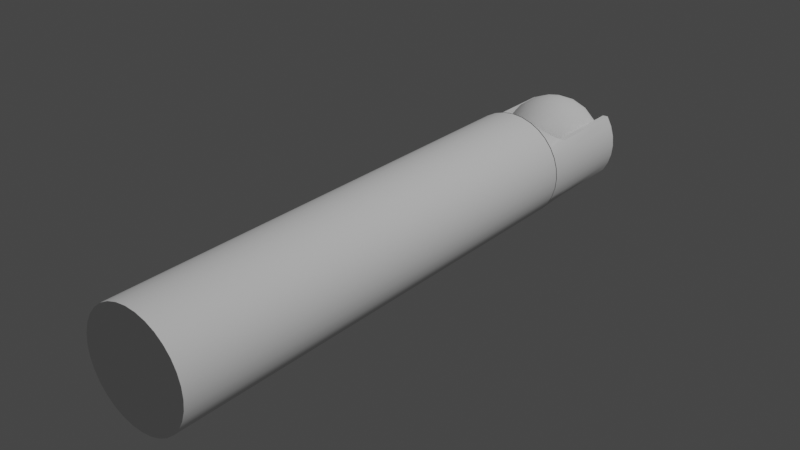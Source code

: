 # Source: litening.blend  (saved by Blender 3.5.10; exported with 4.5.12 LTS)
import bpy
from mathutils import Matrix  # noqa: F401  (used for matrix-valued properties, if any)

bpy.ops.wm.read_factory_settings(use_empty=True)
scene = bpy.context.scene
scene.name = 'Scene'

# ---- collections
col_collection = bpy.data.collections.new('Collection'); scene.collection.children.link(col_collection)

# ---- node groups
ng_auto_smooth = bpy.data.node_groups.new('Auto Smooth', 'GeometryNodeTree')
_s = ng_auto_smooth.interface.new_socket(name='Geometry', in_out='OUTPUT', socket_type='NodeSocketGeometry')
_s = ng_auto_smooth.interface.new_socket(name='Geometry', in_out='INPUT', socket_type='NodeSocketGeometry')
_s = ng_auto_smooth.interface.new_socket(name='Angle', in_out='INPUT', socket_type='NodeSocketFloat')
_s.subtype = 'ANGLE'
_s.min_value = 0.0
_s.max_value = 3.142
ng_auto_smooth.is_modifier = True
_N = ng_auto_smooth.nodes; _L = ng_auto_smooth.links
n0 = _N.new('NodeGroupOutput'); n0.name = 'Group Output'; n0.location = (480, -100)
n1 = _N.new('NodeGroupInput'); n1.name = 'Group Input'; n1.location = (-420, -300)
n2 = _N.new('NodeGroupInput'); n2.name = 'Group Input.001'; n2.location = (-60, -100)
n3 = _N.new('GeometryNodeSetShadeSmooth'); n3.name = 'Set Shade Smooth'; n3.location = (120, -100)
n3.domain = 'EDGE'
n4 = _N.new('GeometryNodeSetShadeSmooth'); n4.name = 'Set Shade Smooth.001'; n4.location = (300, -100)
n5 = _N.new('GeometryNodeInputMeshEdgeAngle'); n5.name = 'Edge Angle'; n5.location = (-420, -220)
n6 = _N.new('GeometryNodeInputEdgeSmooth'); n6.name = 'Is Edge Smooth'; n6.location = (-60, -160)
n7 = _N.new('GeometryNodeInputShadeSmooth'); n7.name = 'Is Face Smooth'; n7.location = (-240, -340)
n8 = _N.new('FunctionNodeBooleanMath'); n8.name = 'Boolean Math'; n8.location = (-60, -220)
n9 = _N.new('FunctionNodeCompare'); n9.name = 'Compare'; n9.location = (-240, -180)
n9.operation = 'LESS_EQUAL'
_L.new(n5.outputs[0], n9.inputs[0])
_L.new(n4.outputs[0], n0.inputs[0])
_L.new(n1.outputs[1], n9.inputs[1])
_L.new(n9.outputs[0], n8.inputs[0])
_L.new(n7.outputs[0], n8.inputs[1])
_L.new(n2.outputs[0], n3.inputs[0])
_L.new(n6.outputs[0], n3.inputs[1])
_L.new(n3.outputs[0], n4.inputs[0])
_L.new(n8.outputs[0], n3.inputs[2])
n0.is_active_output = True

# ---- world
world_world = bpy.data.worlds.new('World'); scene.world = world_world
world_world.use_nodes = True; world_world.node_tree.nodes.clear()
_N = world_world.node_tree.nodes; _L = world_world.node_tree.links
n0 = _N.new('ShaderNodeOutputWorld'); n0.name = 'World Output'; n0.location = (300, 300)
n1 = _N.new('ShaderNodeBackground'); n1.name = 'Background'; n1.location = (10, 300)
n1.inputs[0].default_value = (0.05088, 0.05088, 0.05088, 1.0)
_L.new(n1.outputs[0], n0.inputs[0])
n0.is_active_output = True
world_world.color = (0.05088, 0.05088, 0.05088)
world_world.use_sun_shadow = False
world_world.sun_shadow_jitter_overblur = 0.0

# ---- lights
light_light = bpy.data.lights.new('Light', 'POINT')
light_light.transmission_factor = 0.0
light_light.energy = 1000.0
light_light.shadow_soft_size = 0.1
light_light.shadow_maximum_resolution = 0.006
light_light.use_absolute_resolution = True

# ---- meshes
me_cylinder = bpy.data.meshes.new('Cylinder')
me_cylinder.from_pydata([(0.0, 0.203, -0.662), (0.0, 0.203, 1.1), (0.0396, 0.1991, -0.662), (0.0396, 0.1991, 1.1), (0.07768, 0.1875, -0.662), (0.07768, 0.1875, 1.1), (0.1128, 0.1688, -0.662), (0.1128, 0.1688, 1.1), (0.1435, 0.1435, -0.662), (0.1435, 0.1435, 1.1), (0.1688, 0.1128, -0.662), (0.1688, 0.1128, 1.1), (0.1875, 0.07768, -0.662), (0.1875, 0.07768, 1.1), (0.1991, 0.0396, -0.662), (0.1991, 0.0396, 1.1), (0.203, 1.914e-08, -0.662), (0.203, 0.0, 1.1), (0.1991, -0.0396, -0.662), (0.1991, -0.0396, 1.1), (0.1875, -0.07768, -0.662), (0.1875, -0.07768, 1.1), (0.1688, -0.1128, -0.662), (0.1688, -0.1128, 1.1), (0.1435, -0.1435, -0.662), (0.1435, -0.1435, 1.1), (0.1128, -0.1688, -0.662), (0.1128, -0.1688, 1.1), (0.07768, -0.1875, -0.662), (0.07768, -0.1875, 1.1), (0.0396, -0.1991, -0.662), (0.0396, -0.1991, 1.1), (0.0, -0.203, -0.662), (0.0, -0.203, 1.1), (-0.0396, -0.1991, -0.662), (-0.0396, -0.1991, 1.1), (-0.07768, -0.1875, -0.662), (-0.07768, -0.1875, 1.1), (-0.1128, -0.1688, -0.662), (-0.1128, -0.1688, 1.1), (-0.1435, -0.1435, -0.662), (-0.1435, -0.1435, 1.1), (-0.1688, -0.1128, -0.662), (-0.1688, -0.1128, 1.1), (-0.1875, -0.07768, -0.662), (-0.1875, -0.07768, 1.1), (-0.1991, -0.0396, -0.662), (-0.1991, -0.0396, 1.1), (-0.203, 1.914e-08, -0.662), (-0.203, 0.0, 1.1), (-0.1991, 0.0396, -0.662), (-0.1991, 0.0396, 1.1), (-0.1875, 0.07768, -0.662), (-0.1875, 0.07768, 1.1), (-0.1688, 0.1128, -0.662), (-0.1688, 0.1128, 1.1), (-0.1435, 0.1435, -0.662), (-0.1435, 0.1435, 1.1), (-0.1128, 0.1688, -0.662), (-0.1128, 0.1688, 1.1), (-0.07768, 0.1875, -0.662), (-0.07768, 0.1875, 1.1), (-0.0396, 0.1991, -0.662), (-0.0396, 0.1991, 1.1)], [], [(0, 1, 3, 2), (2, 3, 5, 4), (4, 5, 7, 6), (6, 7, 9, 8), (8, 9, 11, 10), (10, 11, 13, 12), (12, 13, 15, 14), (14, 15, 17, 16), (16, 17, 19, 18), (18, 19, 21, 20), (20, 21, 23, 22), (22, 23, 25, 24), (24, 25, 27, 26), (26, 27, 29, 28), (28, 29, 31, 30), (30, 31, 33, 32), (32, 33, 35, 34), (34, 35, 37, 36), (36, 37, 39, 38), (38, 39, 41, 40), (40, 41, 43, 42), (42, 43, 45, 44), (44, 45, 47, 46), (46, 47, 49, 48), (48, 49, 51, 50), (50, 51, 53, 52), (52, 53, 55, 54), (54, 55, 57, 56), (56, 57, 59, 58), (58, 59, 61, 60), (3, 1, 63, 61, 59, 57, 55, 53, 51, 49, 47, 45, 43, 41, 39, 37, 35, 33, 31, 29, 27, 25, 23, 21, 19, 17, 15, 13, 11, 9, 7, 5), (60, 61, 63, 62), (62, 63, 1, 0), (0, 2, 4, 6, 8, 10, 12, 14, 16, 18, 20, 22, 24, 26, 28, 30, 32, 34, 36, 38, 40, 42, 44, 46, 48, 50, 52, 54, 56, 58, 60, 62)])
me_cylinder.polygons.foreach_set('use_smooth', [True] * 34)
_uv = me_cylinder.uv_layers.new(name='UVMap')
_uv.uv.foreach_set('vector', [1.0, 0.5, 1.0, 1.0, 0.9688, 1.0, 0.9688, 0.5, 0.9688, 0.5, 0.9688, 1.0, 0.9375, 1.0, 0.9375, 0.5, 0.9375, 0.5, 0.9375, 1.0, 0.9062, 1.0, 0.9062, 0.5, 0.9062, 0.5, 0.9062, 1.0, 0.875, 1.0, 0.875, 0.5, 0.875, 0.5, 0.875, 1.0, 0.8438, 1.0, 0.8438, 0.5, 0.8438, 0.5, 0.8438, 1.0, 0.8125, 1.0, 0.8125, 0.5, 0.8125, 0.5, 0.8125, 1.0, 0.7812, 1.0, 0.7812, 0.5, 0.7812, 0.5, 0.7812, 1.0, 0.75, 1.0, 0.75, 0.5, 0.75, 0.5, 0.75, 1.0, 0.7188, 1.0, 0.7188, 0.5, 0.7188, 0.5, 0.7188, 1.0, 0.6875, 1.0, 0.6875, 0.5, 0.6875, 0.5, 0.6875, 1.0, 0.6562, 1.0, 0.6562, 0.5, 0.6562, 0.5, 0.6562, 1.0, 0.625, 1.0, 0.625, 0.5, 0.625, 0.5, 0.625, 1.0, 0.5938, 1.0, 0.5938, 0.5, 0.5938, 0.5, 0.5938, 1.0, 0.5625, 1.0, 0.5625, 0.5, 0.5625, 0.5, 0.5625, 1.0, 0.5312, 1.0, 0.5312, 0.5, 0.5312, 0.5, 0.5312, 1.0, 0.5, 1.0, 0.5, 0.5, 0.5, 0.5, 0.5, 1.0, 0.4688, 1.0, 0.4688, 0.5, 0.4688, 0.5, 0.4688, 1.0, 0.4375, 1.0, 0.4375, 0.5, 0.4375, 0.5, 0.4375, 1.0, 0.4062, 1.0, 0.4062, 0.5, 0.4062, 0.5, 0.4062, 1.0, 0.375, 1.0, 0.375, 0.5, 0.375, 0.5, 0.375, 1.0, 0.3438, 1.0, 0.3438, 0.5, 0.3438, 0.5, 0.3438, 1.0, 0.3125, 1.0, 0.3125, 0.5, 0.3125, 0.5, 0.3125, 1.0, 0.2812, 1.0, 0.2812, 0.5, 0.2812, 0.5, 0.2812, 1.0, 0.25, 1.0, 0.25, 0.5, 0.25, 0.5, 0.25, 1.0, 0.2188, 1.0, 0.2188, 0.5, 0.2188, 0.5, 0.2188, 1.0, 0.1875, 1.0, 0.1875, 0.5, 0.1875, 0.5, 0.1875, 1.0, 0.1562, 1.0, 0.1562, 0.5, 0.1562, 0.5, 0.1562, 1.0, 0.125, 1.0, 0.125, 0.5, 0.125, 0.5, 0.125, 1.0, 0.09375, 1.0, 0.09375, 0.5, 0.09375, 0.5, 0.09375, 1.0, 0.0625, 1.0, 0.0625, 0.5, 0.2968, 0.4854, 0.25, 0.49, 0.2032, 0.4854, 0.1582, 0.4717, 0.1167, 0.4496, 0.08029, 0.4197, 0.05045, 0.3833, 0.02827, 0.3418, 0.01461, 0.2968, 0.01, 0.25, 0.01461, 0.2032, 0.02827, 0.1582, 0.05045, 0.1167, 0.08029, 0.08029, 0.1167, 0.05045, 0.1582, 0.02827, 0.2032, 0.01461, 0.25, 0.01, 0.2968, 0.01461, 0.3418, 0.02827, 0.3833, 0.05045, 0.4197, 0.08029, 0.4496, 0.1167, 0.4717, 0.1582, 0.4854, 0.2032, 0.49, 0.25, 0.4854, 0.2968, 0.4717, 0.3418, 0.4496, 0.3833, 0.4197, 0.4197, 0.3833, 0.4496, 0.3418, 0.4717, 0.0625, 0.5, 0.0625, 1.0, 0.03125, 1.0, 0.03125, 0.5, 0.03125, 0.5, 0.03125, 1.0, 0.0, 1.0, 0.0, 0.5, 0.75, 0.49, 0.7968, 0.4854, 0.8418, 0.4717, 0.8833, 0.4496, 0.9197, 0.4197, 0.9496, 0.3833, 0.9717, 0.3418, 0.9854, 0.2968, 0.99, 0.25, 0.9854, 0.2032, 0.9717, 0.1582, 0.9496, 0.1167, 0.9197, 0.08029, 0.8833, 0.05045, 0.8418, 0.02827, 0.7968, 0.01461, 0.75, 0.01, 0.7032, 0.01461, 0.6582, 0.02827, 0.6167, 0.05045, 0.5803, 0.08029, 0.5504, 0.1167, 0.5283, 0.1582, 0.5146, 0.2032, 0.51, 0.25, 0.5146, 0.2968, 0.5283, 0.3418, 0.5504, 0.3833, 0.5803, 0.4197, 0.6167, 0.4496, 0.6582, 0.4717, 0.7032, 0.4854])
me_cylinder.update()
me_icosphere = bpy.data.meshes.new('Icosphere')
me_icosphere.from_pydata([(0.0, 0.0, -0.19), (0.1375, -0.09989, -0.08497), (-0.05251, -0.1616, -0.08497), (-0.1699, 0.0, -0.08497), (-0.05251, 0.1616, -0.08497), (0.1375, 0.09989, -0.08497), (0.05251, -0.1616, 0.08497), (-0.1375, -0.09989, 0.08497), (-0.1375, 0.09989, 0.08497), (0.05251, 0.1616, 0.08497), (0.1699, 0.0, 0.08497), (0.0, 0.0, 0.19), (-0.04424, -0.1361, -0.1249), (-0.03087, -0.095, -0.1616), (-0.01475, -0.04538, -0.1839), (0.0386, -0.02805, -0.1839), (0.08081, -0.05871, -0.1616), (0.1158, -0.08414, -0.1249), (0.1011, -0.1295, -0.09544), (0.04995, -0.1537, -0.09989), (-0.005631, -0.1642, -0.09544), (0.1544, 0.0561, -0.09544), (0.1616, 0.0, -0.09989), (0.1544, -0.0561, -0.09544), (0.0386, 0.02805, -0.1839), (0.08081, 0.05871, -0.1616), (0.1158, 0.08414, -0.1249), (-0.1432, 0.0, -0.1249), (-0.09989, 0.0, -0.1616), (-0.04772, 0.0, -0.1839), (-0.09195, -0.1361, -0.09544), (-0.1308, -0.095, -0.09989), (-0.1579, -0.04538, -0.09544), (-0.04424, 0.1361, -0.1249), (-0.03087, 0.095, -0.1616), (-0.01475, 0.04538, -0.1839), (-0.1579, 0.04538, -0.09544), (-0.1308, 0.095, -0.09989), (-0.09195, 0.1361, -0.09544), (-0.005631, 0.1642, -0.09544), (0.04995, 0.1537, -0.09989), (0.1011, 0.1295, -0.09544), (0.1635, -0.08414, -0.04772), (0.1635, 0.08414, -0.04772), (0.02949, -0.1815, 0.04772), (0.0, -0.19, 0.0), (-0.02949, -0.1815, -0.04772), (0.1306, -0.1295, -0.04772), (0.1117, -0.1537, 0.0), (0.08284, -0.1642, 0.04772), (-0.1635, -0.08414, 0.04772), (-0.08284, -0.1642, -0.04772), (-0.1117, -0.1537, 0.0), (-0.1306, -0.1295, 0.04772), (-0.1306, 0.1295, 0.04772), (-0.1117, 0.1537, 0.0), (-0.08284, 0.1642, -0.04772), (-0.1635, 0.08414, 0.04772), (0.08284, 0.1642, 0.04772), (0.1117, 0.1537, 0.0), (0.1306, 0.1295, -0.04772), (-0.02949, 0.1815, -0.04772), (0.0, 0.19, 0.0), (0.02949, 0.1815, 0.04772), (0.1579, -0.04538, 0.09544), (0.1308, -0.095, 0.09989), (0.09195, -0.1361, 0.09544), (0.005631, -0.1642, 0.09544), (-0.04995, -0.1537, 0.09989), (-0.1011, -0.1295, 0.09544), (-0.1544, -0.0561, 0.09544), (-0.1616, 0.0, 0.09989), (-0.1544, 0.0561, 0.09544), (-0.1011, 0.1295, 0.09544), (-0.04995, 0.1537, 0.09989), (0.005631, 0.1642, 0.09544), (0.09195, 0.1361, 0.09544), (0.1308, 0.095, 0.09989), (0.1579, 0.04538, 0.09544), (0.01475, -0.04538, 0.1839), (0.03087, -0.095, 0.1616), (0.04424, -0.1361, 0.1249), (0.1432, 0.0, 0.1249), (0.09989, 0.0, 0.1616), (0.04772, 0.0, 0.1839), (-0.0386, -0.02805, 0.1839), (-0.08081, -0.05871, 0.1616), (-0.1158, -0.08414, 0.1249), (-0.0386, 0.02805, 0.1839), (-0.08081, 0.05871, 0.1616), (-0.1158, 0.08414, 0.1249), (0.01475, 0.04538, 0.1839), (0.03087, 0.095, 0.1616), (0.04424, 0.1361, 0.1249), (0.06874, 0.04994, 0.1699), (0.1213, 0.04994, 0.1375), (0.08497, 0.09989, 0.1375), (-0.02626, 0.08081, 0.1699), (-0.01003, 0.1308, 0.1375), (-0.06874, 0.1117, 0.1375), (-0.08497, 0.0, 0.1699), (-0.1275, 0.03087, 0.1375), (-0.1275, -0.03087, 0.1375), (-0.02626, -0.08081, 0.1699), (-0.06874, -0.1117, 0.1375), (-0.01003, -0.1308, 0.1375), (0.06874, -0.04994, 0.1699), (0.08497, -0.09989, 0.1375), (0.1213, -0.04994, 0.1375), (0.1637, 0.08081, 0.05252), (0.1537, 0.1117, -4.1e-09), (0.1275, 0.1308, 0.05252), (-0.02626, 0.1807, 0.05252), (-0.05871, 0.1807, -8.61e-08), (-0.08497, 0.1616, 0.05252), (-0.08497, -0.1616, 0.05252), (-0.05871, -0.1807, -1.517e-07), (-0.02626, -0.1807, 0.05252), (0.1275, -0.1308, 0.05252), (0.1537, -0.1117, -3.608e-07), (0.1637, -0.08081, 0.05251), (0.05871, 0.1807, 0.0), (0.08497, 0.1616, -0.05252), (0.02626, 0.1807, -0.05252), (-0.1537, 0.1117, 0.0), (-0.1275, 0.1308, -0.05252), (-0.1637, 0.08081, -0.05252), (-0.1537, -0.1117, 0.0), (-0.1637, -0.08081, -0.05252), (-0.1275, -0.1308, -0.05252), (0.05871, -0.1807, 0.0), (0.02626, -0.1807, -0.05252), (0.08497, -0.1616, -0.05252), (0.06874, 0.1117, -0.1375), (0.02626, 0.08081, -0.1699), (0.01003, 0.1308, -0.1375), (-0.08497, 0.09989, -0.1375), (-0.06874, 0.04994, -0.1699), (-0.1213, 0.04994, -0.1375), (-0.1213, -0.04994, -0.1375), (-0.06874, -0.04994, -0.1699), (-0.08497, -0.09989, -0.1375), (0.1275, 0.03087, -0.1375), (0.1275, -0.03087, -0.1375), (0.08497, -1.394e-07, -0.1699), (0.01003, -0.1308, -0.1375), (0.02626, -0.08081, -0.1699), (0.06874, -0.1117, -0.1375)], [], [(0, 15, 14), (1, 17, 23), (0, 14, 29), (0, 29, 35), (0, 35, 24), (1, 23, 42), (2, 20, 46), (4, 38, 56), (5, 41, 60), (1, 42, 47), (2, 46, 51), (4, 56, 61), (5, 60, 43), (6, 66, 81), (7, 69, 87), (8, 72, 90), (9, 75, 93), (10, 78, 82), (84, 91, 11), (83, 94, 84), (82, 95, 83), (84, 94, 91), (94, 92, 91), (83, 95, 94), (95, 96, 94), (94, 96, 92), (96, 93, 92), (82, 78, 95), (78, 77, 95), (95, 77, 96), (77, 76, 96), (96, 76, 93), (76, 9, 93), (91, 88, 11), (92, 97, 91), (93, 98, 92), (91, 97, 88), (97, 89, 88), (92, 98, 97), (98, 99, 97), (97, 99, 89), (99, 90, 89), (93, 75, 98), (75, 74, 98), (98, 74, 99), (74, 73, 99), (99, 73, 90), (73, 8, 90), (88, 85, 11), (89, 100, 88), (90, 101, 89), (88, 100, 85), (100, 86, 85), (89, 101, 100), (101, 102, 100), (100, 102, 86), (102, 87, 86), (90, 72, 101), (72, 71, 101), (101, 71, 102), (71, 70, 102), (102, 70, 87), (70, 7, 87), (85, 79, 11), (86, 103, 85), (87, 104, 86), (85, 103, 79), (103, 80, 79), (86, 104, 103), (104, 105, 103), (103, 105, 80), (105, 81, 80), (87, 69, 104), (69, 68, 104), (104, 68, 105), (68, 67, 105), (105, 67, 81), (67, 6, 81), (79, 84, 11), (80, 106, 79), (81, 107, 80), (79, 106, 84), (106, 83, 84), (80, 107, 106), (107, 108, 106), (106, 108, 83), (108, 82, 83), (81, 66, 107), (66, 65, 107), (107, 65, 108), (65, 64, 108), (108, 64, 82), (64, 10, 82), (109, 77, 78), (110, 111, 109), (109, 111, 77), (111, 76, 77), (43, 60, 110), (60, 59, 110), (110, 59, 111), (59, 58, 111), (111, 58, 76), (58, 9, 76), (63, 75, 9), (62, 112, 63), (61, 113, 62), (63, 112, 75), (112, 74, 75), (62, 113, 112), (113, 114, 112), (112, 114, 74), (114, 73, 74), (61, 56, 113), (56, 55, 113), (113, 55, 114), (55, 54, 114), (114, 54, 73), (54, 8, 73), (57, 72, 8), (50, 7, 70), (53, 69, 7), (52, 115, 53), (51, 116, 52), (53, 115, 69), (115, 68, 69), (52, 116, 115), (116, 117, 115), (115, 117, 68), (117, 67, 68), (51, 46, 116), (46, 45, 116), (116, 45, 117), (45, 44, 117), (117, 44, 67), (44, 6, 67), (49, 66, 6), (48, 118, 49), (47, 119, 48), (49, 118, 66), (118, 65, 66), (48, 119, 118), (119, 120, 118), (118, 120, 65), (120, 64, 65), (47, 42, 119), (58, 63, 9), (59, 121, 58), (60, 122, 59), (58, 121, 63), (121, 62, 63), (59, 122, 121), (122, 123, 121), (121, 123, 62), (123, 61, 62), (60, 41, 122), (41, 40, 122), (122, 40, 123), (40, 39, 123), (123, 39, 61), (39, 4, 61), (54, 57, 8), (55, 124, 54), (56, 125, 55), (54, 124, 57), (55, 125, 124), (125, 126, 124), (56, 38, 125), (38, 37, 125), (125, 37, 126), (37, 36, 126), (50, 53, 7), (50, 127, 53), (127, 52, 53), (128, 129, 127), (127, 129, 52), (129, 51, 52), (32, 31, 128), (128, 31, 129), (31, 30, 129), (129, 30, 51), (30, 2, 51), (44, 49, 6), (45, 130, 44), (46, 131, 45), (44, 130, 49), (130, 48, 49), (45, 131, 130), (131, 132, 130), (130, 132, 48), (132, 47, 48), (46, 20, 131), (20, 19, 131), (131, 19, 132), (19, 18, 132), (132, 18, 47), (18, 1, 47), (21, 5, 43), (26, 41, 5), (25, 133, 26), (24, 134, 25), (26, 133, 41), (133, 40, 41), (25, 134, 133), (134, 135, 133), (133, 135, 40), (135, 39, 40), (24, 35, 134), (35, 34, 134), (134, 34, 135), (34, 33, 135), (135, 33, 39), (33, 4, 39), (33, 38, 4), (34, 136, 33), (35, 137, 34), (33, 136, 38), (136, 37, 38), (34, 137, 136), (137, 138, 136), (136, 138, 37), (138, 36, 37), (35, 29, 137), (29, 28, 137), (137, 28, 138), (28, 27, 138), (138, 27, 36), (27, 3, 36), (27, 32, 3), (28, 139, 27), (29, 140, 28), (27, 139, 32), (139, 31, 32), (28, 140, 139), (140, 141, 139), (139, 141, 31), (141, 30, 31), (29, 14, 140), (14, 13, 140), (140, 13, 141), (13, 12, 141), (141, 12, 30), (12, 2, 30), (21, 26, 5), (22, 142, 21), (23, 143, 22), (21, 142, 26), (142, 25, 26), (22, 143, 142), (143, 144, 142), (142, 144, 25), (144, 24, 25), (23, 17, 143), (17, 16, 143), (143, 16, 144), (16, 15, 144), (144, 15, 24), (15, 0, 24), (12, 20, 2), (13, 145, 12), (14, 146, 13), (12, 145, 20), (145, 19, 20), (13, 146, 145), (146, 147, 145), (145, 147, 19), (147, 18, 19), (14, 15, 146), (15, 16, 146), (146, 16, 147), (16, 17, 147), (147, 17, 18), (17, 1, 18)])
me_icosphere.polygons.foreach_set('use_smooth', [True] * 272)
_uv = me_icosphere.uv_layers.new(name='UVMap')
_uv.uv.foreach_set('vector', [0.1818, 0.0, 0.2045, 0.03937, 0.1591, 0.03937, 0.2727, 0.1575, 0.2955, 0.1181, 0.3182, 0.1575, 0.9091, 0.0, 0.9318, 0.03937, 0.8864, 0.03937, 0.7273, 0.0, 0.75, 0.03937, 0.7045, 0.03937, 0.5455, 0.0, 0.5682, 0.03937, 0.5227, 0.03937, 0.2727, 0.1575, 0.3182, 0.1575, 0.2955, 0.1968, 0.09091, 0.1575, 0.1364, 0.1575, 0.1136, 0.1968, 0.6364, 0.1575, 0.6818, 0.1575, 0.6591, 0.1968, 0.4545, 0.1575, 0.5, 0.1575, 0.4773, 0.1968, 0.2727, 0.1575, 0.2955, 0.1968, 0.25, 0.1968, 0.09091, 0.1575, 0.1136, 0.1968, 0.06818, 0.1968, 0.6364, 0.1575, 0.6591, 0.1968, 0.6136, 0.1968, 0.4545, 0.1575, 0.4773, 0.1968, 0.4318, 0.1968, 0.1818, 0.3149, 0.2273, 0.3149, 0.2045, 0.3543, 0.0, 0.3149, 0.04545, 0.3149, 0.02273, 0.3543, 0.7273, 0.3149, 0.7727, 0.3149, 0.75, 0.3543, 0.5455, 0.3149, 0.5909, 0.3149, 0.5682, 0.3543, 0.3636, 0.3149, 0.4091, 0.3149, 0.3864, 0.3543, 0.4318, 0.433, 0.4773, 0.433, 0.4545, 0.4724, 0.4091, 0.3937, 0.4545, 0.3937, 0.4318, 0.433, 0.3864, 0.3543, 0.4318, 0.3543, 0.4091, 0.3937, 0.4318, 0.433, 0.4545, 0.3937, 0.4773, 0.433, 0.4545, 0.3937, 0.5, 0.3937, 0.4773, 0.433, 0.4091, 0.3937, 0.4318, 0.3543, 0.4545, 0.3937, 0.4318, 0.3543, 0.4773, 0.3543, 0.4545, 0.3937, 0.4545, 0.3937, 0.4773, 0.3543, 0.5, 0.3937, 0.4773, 0.3543, 0.5227, 0.3543, 0.5, 0.3937, 0.3864, 0.3543, 0.4091, 0.3149, 0.4318, 0.3543, 0.4091, 0.3149, 0.4545, 0.3149, 0.4318, 0.3543, 0.4318, 0.3543, 0.4545, 0.3149, 0.4773, 0.3543, 0.4545, 0.3149, 0.5, 0.3149, 0.4773, 0.3543, 0.4773, 0.3543, 0.5, 0.3149, 0.5227, 0.3543, 0.5, 0.3149, 0.5455, 0.3149, 0.5227, 0.3543, 0.6136, 0.433, 0.6591, 0.433, 0.6364, 0.4724, 0.5909, 0.3937, 0.6364, 0.3937, 0.6136, 0.433, 0.5682, 0.3543, 0.6136, 0.3543, 0.5909, 0.3937, 0.6136, 0.433, 0.6364, 0.3937, 0.6591, 0.433, 0.6364, 0.3937, 0.6818, 0.3937, 0.6591, 0.433, 0.5909, 0.3937, 0.6136, 0.3543, 0.6364, 0.3937, 0.6136, 0.3543, 0.6591, 0.3543, 0.6364, 0.3937, 0.6364, 0.3937, 0.6591, 0.3543, 0.6818, 0.3937, 0.6591, 0.3543, 0.7045, 0.3543, 0.6818, 0.3937, 0.5682, 0.3543, 0.5909, 0.3149, 0.6136, 0.3543, 0.5909, 0.3149, 0.6364, 0.3149, 0.6136, 0.3543, 0.6136, 0.3543, 0.6364, 0.3149, 0.6591, 0.3543, 0.6364, 0.3149, 0.6818, 0.3149, 0.6591, 0.3543, 0.6591, 0.3543, 0.6818, 0.3149, 0.7045, 0.3543, 0.6818, 0.3149, 0.7273, 0.3149, 0.7045, 0.3543, 0.7955, 0.433, 0.8409, 0.433, 0.8182, 0.4724, 0.7727, 0.3937, 0.8182, 0.3937, 0.7955, 0.433, 0.75, 0.3543, 0.7955, 0.3543, 0.7727, 0.3937, 0.7955, 0.433, 0.8182, 0.3937, 0.8409, 0.433, 0.8182, 0.3937, 0.8636, 0.3937, 0.8409, 0.433, 0.7727, 0.3937, 0.7955, 0.3543, 0.8182, 0.3937, 0.7955, 0.3543, 0.8409, 0.3543, 0.8182, 0.3937, 0.8182, 0.3937, 0.8409, 0.3543, 0.8636, 0.3937, 0.8409, 0.3543, 0.8864, 0.3543, 0.8636, 0.3937, 0.75, 0.3543, 0.7727, 0.3149, 0.7955, 0.3543, 0.7727, 0.3149, 0.8182, 0.3149, 0.7955, 0.3543, 0.7955, 0.3543, 0.8182, 0.3149, 0.8409, 0.3543, 0.8182, 0.3149, 0.8636, 0.3149, 0.8409, 0.3543, 0.8409, 0.3543, 0.8636, 0.3149, 0.8864, 0.3543, 0.8636, 0.3149, 0.9091, 0.3149, 0.8864, 0.3543, 0.06818, 0.433, 0.1136, 0.433, 0.09091, 0.4724, 0.04545, 0.3937, 0.09091, 0.3937, 0.06818, 0.433, 0.02273, 0.3543, 0.06818, 0.3543, 0.04545, 0.3937, 0.06818, 0.433, 0.09091, 0.3937, 0.1136, 0.433, 0.09091, 0.3937, 0.1364, 0.3937, 0.1136, 0.433, 0.04545, 0.3937, 0.06818, 0.3543, 0.09091, 0.3937, 0.06818, 0.3543, 0.1136, 0.3543, 0.09091, 0.3937, 0.09091, 0.3937, 0.1136, 0.3543, 0.1364, 0.3937, 0.1136, 0.3543, 0.1591, 0.3543, 0.1364, 0.3937, 0.02273, 0.3543, 0.04545, 0.3149, 0.06818, 0.3543, 0.04545, 0.3149, 0.09091, 0.3149, 0.06818, 0.3543, 0.06818, 0.3543, 0.09091, 0.3149, 0.1136, 0.3543, 0.09091, 0.3149, 0.1364, 0.3149, 0.1136, 0.3543, 0.1136, 0.3543, 0.1364, 0.3149, 0.1591, 0.3543, 0.1364, 0.3149, 0.1818, 0.3149, 0.1591, 0.3543, 0.25, 0.433, 0.2955, 0.433, 0.2727, 0.4724, 0.2273, 0.3937, 0.2727, 0.3937, 0.25, 0.433, 0.2045, 0.3543, 0.25, 0.3543, 0.2273, 0.3937, 0.25, 0.433, 0.2727, 0.3937, 0.2955, 0.433, 0.2727, 0.3937, 0.3182, 0.3937, 0.2955, 0.433, 0.2273, 0.3937, 0.25, 0.3543, 0.2727, 0.3937, 0.25, 0.3543, 0.2955, 0.3543, 0.2727, 0.3937, 0.2727, 0.3937, 0.2955, 0.3543, 0.3182, 0.3937, 0.2955, 0.3543, 0.3409, 0.3543, 0.3182, 0.3937, 0.2045, 0.3543, 0.2273, 0.3149, 0.25, 0.3543, 0.2273, 0.3149, 0.2727, 0.3149, 0.25, 0.3543, 0.25, 0.3543, 0.2727, 0.3149, 0.2955, 0.3543, 0.2727, 0.3149, 0.3182, 0.3149, 0.2955, 0.3543, 0.2955, 0.3543, 0.3182, 0.3149, 0.3409, 0.3543, 0.3182, 0.3149, 0.3636, 0.3149, 0.3409, 0.3543, 0.4318, 0.2756, 0.4545, 0.3149, 0.4091, 0.3149, 0.4545, 0.2362, 0.4773, 0.2756, 0.4318, 0.2756, 0.4318, 0.2756, 0.4773, 0.2756, 0.4545, 0.3149, 0.4773, 0.2756, 0.5, 0.3149, 0.4545, 0.3149, 0.4318, 0.1968, 0.4773, 0.1968, 0.4545, 0.2362, 0.4773, 0.1968, 0.5, 0.2362, 0.4545, 0.2362, 0.4545, 0.2362, 0.5, 0.2362, 0.4773, 0.2756, 0.5, 0.2362, 0.5227, 0.2756, 0.4773, 0.2756, 0.4773, 0.2756, 0.5227, 0.2756, 0.5, 0.3149, 0.5227, 0.2756, 0.5455, 0.3149, 0.5, 0.3149, 0.5682, 0.2756, 0.5909, 0.3149, 0.5455, 0.3149, 0.5909, 0.2362, 0.6136, 0.2756, 0.5682, 0.2756, 0.6136, 0.1968, 0.6364, 0.2362, 0.5909, 0.2362, 0.5682, 0.2756, 0.6136, 0.2756, 0.5909, 0.3149, 0.6136, 0.2756, 0.6364, 0.3149, 0.5909, 0.3149, 0.5909, 0.2362, 0.6364, 0.2362, 0.6136, 0.2756, 0.6364, 0.2362, 0.6591, 0.2756, 0.6136, 0.2756, 0.6136, 0.2756, 0.6591, 0.2756, 0.6364, 0.3149, 0.6591, 0.2756, 0.6818, 0.3149, 0.6364, 0.3149, 0.6136, 0.1968, 0.6591, 0.1968, 0.6364, 0.2362, 0.6591, 0.1968, 0.6818, 0.2362, 0.6364, 0.2362, 0.6364, 0.2362, 0.6818, 0.2362, 0.6591, 0.2756, 0.6818, 0.2362, 0.7045, 0.2756, 0.6591, 0.2756, 0.6591, 0.2756, 0.7045, 0.2756, 0.6818, 0.3149, 0.7045, 0.2756, 0.7273, 0.3149, 0.6818, 0.3149, 0.75, 0.2756, 0.7727, 0.3149, 0.7273, 0.3149, 0.8864, 0.2756, 0.9091, 0.3149, 0.8636, 0.3149, 0.02273, 0.2756, 0.04545, 0.3149, 0.0, 0.3149, 0.04545, 0.2362, 0.06818, 0.2756, 0.02273, 0.2756, 0.06818, 0.1968, 0.09091, 0.2362, 0.04545, 0.2362, 0.02273, 0.2756, 0.06818, 0.2756, 0.04545, 0.3149, 0.06818, 0.2756, 0.09091, 0.3149, 0.04545, 0.3149, 0.04545, 0.2362, 0.09091, 0.2362, 0.06818, 0.2756, 0.09091, 0.2362, 0.1136, 0.2756, 0.06818, 0.2756, 0.06818, 0.2756, 0.1136, 0.2756, 0.09091, 0.3149, 0.1136, 0.2756, 0.1364, 0.3149, 0.09091, 0.3149, 0.06818, 0.1968, 0.1136, 0.1968, 0.09091, 0.2362, 0.1136, 0.1968, 0.1364, 0.2362, 0.09091, 0.2362, 0.09091, 0.2362, 0.1364, 0.2362, 0.1136, 0.2756, 0.1364, 0.2362, 0.1591, 0.2756, 0.1136, 0.2756, 0.1136, 0.2756, 0.1591, 0.2756, 0.1364, 0.3149, 0.1591, 0.2756, 0.1818, 0.3149, 0.1364, 0.3149, 0.2045, 0.2756, 0.2273, 0.3149, 0.1818, 0.3149, 0.2273, 0.2362, 0.25, 0.2756, 0.2045, 0.2756, 0.25, 0.1968, 0.2727, 0.2362, 0.2273, 0.2362, 0.2045, 0.2756, 0.25, 0.2756, 0.2273, 0.3149, 0.25, 0.2756, 0.2727, 0.3149, 0.2273, 0.3149, 0.2273, 0.2362, 0.2727, 0.2362, 0.25, 0.2756, 0.2727, 0.2362, 0.2955, 0.2756, 0.25, 0.2756, 0.25, 0.2756, 0.2955, 0.2756, 0.2727, 0.3149, 0.2955, 0.2756, 0.3182, 0.3149, 0.2727, 0.3149, 0.25, 0.1968, 0.2955, 0.1968, 0.2727, 0.2362, 0.5227, 0.2756, 0.5682, 0.2756, 0.5455, 0.3149, 0.5, 0.2362, 0.5455, 0.2362, 0.5227, 0.2756, 0.4773, 0.1968, 0.5227, 0.1968, 0.5, 0.2362, 0.5227, 0.2756, 0.5455, 0.2362, 0.5682, 0.2756, 0.5455, 0.2362, 0.5909, 0.2362, 0.5682, 0.2756, 0.5, 0.2362, 0.5227, 0.1968, 0.5455, 0.2362, 0.5227, 0.1968, 0.5682, 0.1968, 0.5455, 0.2362, 0.5455, 0.2362, 0.5682, 0.1968, 0.5909, 0.2362, 0.5682, 0.1968, 0.6136, 0.1968, 0.5909, 0.2362, 0.4773, 0.1968, 0.5, 0.1575, 0.5227, 0.1968, 0.5, 0.1575, 0.5455, 0.1575, 0.5227, 0.1968, 0.5227, 0.1968, 0.5455, 0.1575, 0.5682, 0.1968, 0.5455, 0.1575, 0.5909, 0.1575, 0.5682, 0.1968, 0.5682, 0.1968, 0.5909, 0.1575, 0.6136, 0.1968, 0.5909, 0.1575, 0.6364, 0.1575, 0.6136, 0.1968, 0.7045, 0.2756, 0.75, 0.2756, 0.7273, 0.3149, 0.6818, 0.2362, 0.7273, 0.2362, 0.7045, 0.2756, 0.6591, 0.1968, 0.7045, 0.1968, 0.6818, 0.2362, 0.7045, 0.2756, 0.7273, 0.2362, 0.75, 0.2756, 0.6818, 0.2362, 0.7045, 0.1968, 0.7273, 0.2362, 0.7045, 0.1968, 0.75, 0.1968, 0.7273, 0.2362, 0.6591, 0.1968, 0.6818, 0.1575, 0.7045, 0.1968, 0.6818, 0.1575, 0.7273, 0.1575, 0.7045, 0.1968, 0.7045, 0.1968, 0.7273, 0.1575, 0.75, 0.1968, 0.7273, 0.1575, 0.7727, 0.1575, 0.75, 0.1968, 0.8864, 0.2756, 0.9318, 0.2756, 0.9091, 0.3149, 0.8864, 0.2756, 0.9091, 0.2362, 0.9318, 0.2756, 0.9091, 0.2362, 0.9545, 0.2362, 0.9318, 0.2756, 0.8864, 0.1968, 0.9318, 0.1968, 0.9091, 0.2362, 0.9091, 0.2362, 0.9318, 0.1968, 0.9545, 0.2362, 0.9318, 0.1968, 0.9773, 0.1968, 0.9545, 0.2362, 0.8636, 0.1575, 0.9091, 0.1575, 0.8864, 0.1968, 0.8864, 0.1968, 0.9091, 0.1575, 0.9318, 0.1968, 0.9091, 0.1575, 0.9545, 0.1575, 0.9318, 0.1968, 0.9318, 0.1968, 0.9545, 0.1575, 0.9773, 0.1968, 0.9545, 0.1575, 1.0, 0.1575, 0.9773, 0.1968, 0.1591, 0.2756, 0.2045, 0.2756, 0.1818, 0.3149, 0.1364, 0.2362, 0.1818, 0.2362, 0.1591, 0.2756, 0.1136, 0.1968, 0.1591, 0.1968, 0.1364, 0.2362, 0.1591, 0.2756, 0.1818, 0.2362, 0.2045, 0.2756, 0.1818, 0.2362, 0.2273, 0.2362, 0.2045, 0.2756, 0.1364, 0.2362, 0.1591, 0.1968, 0.1818, 0.2362, 0.1591, 0.1968, 0.2045, 0.1968, 0.1818, 0.2362, 0.1818, 0.2362, 0.2045, 0.1968, 0.2273, 0.2362, 0.2045, 0.1968, 0.25, 0.1968, 0.2273, 0.2362, 0.1136, 0.1968, 0.1364, 0.1575, 0.1591, 0.1968, 0.1364, 0.1575, 0.1818, 0.1575, 0.1591, 0.1968, 0.1591, 0.1968, 0.1818, 0.1575, 0.2045, 0.1968, 0.1818, 0.1575, 0.2273, 0.1575, 0.2045, 0.1968, 0.2045, 0.1968, 0.2273, 0.1575, 0.25, 0.1968, 0.2273, 0.1575, 0.2727, 0.1575, 0.25, 0.1968, 0.4091, 0.1575, 0.4545, 0.1575, 0.4318, 0.1968, 0.4773, 0.1181, 0.5, 0.1575, 0.4545, 0.1575, 0.5, 0.07873, 0.5227, 0.1181, 0.4773, 0.1181, 0.5227, 0.03937, 0.5455, 0.07873, 0.5, 0.07873, 0.4773, 0.1181, 0.5227, 0.1181, 0.5, 0.1575, 0.5227, 0.1181, 0.5455, 0.1575, 0.5, 0.1575, 0.5, 0.07873, 0.5455, 0.07873, 0.5227, 0.1181, 0.5455, 0.07873, 0.5682, 0.1181, 0.5227, 0.1181, 0.5227, 0.1181, 0.5682, 0.1181, 0.5455, 0.1575, 0.5682, 0.1181, 0.5909, 0.1575, 0.5455, 0.1575, 0.5227, 0.03937, 0.5682, 0.03937, 0.5455, 0.07873, 0.5682, 0.03937, 0.5909, 0.07873, 0.5455, 0.07873, 0.5455, 0.07873, 0.5909, 0.07873, 0.5682, 0.1181, 0.5909, 0.07873, 0.6136, 0.1181, 0.5682, 0.1181, 0.5682, 0.1181, 0.6136, 0.1181, 0.5909, 0.1575, 0.6136, 0.1181, 0.6364, 0.1575, 0.5909, 0.1575, 0.6591, 0.1181, 0.6818, 0.1575, 0.6364, 0.1575, 0.6818, 0.07873, 0.7045, 0.1181, 0.6591, 0.1181, 0.7045, 0.03937, 0.7273, 0.07873, 0.6818, 0.07873, 0.6591, 0.1181, 0.7045, 0.1181, 0.6818, 0.1575, 0.7045, 0.1181, 0.7273, 0.1575, 0.6818, 0.1575, 0.6818, 0.07873, 0.7273, 0.07873, 0.7045, 0.1181, 0.7273, 0.07873, 0.75, 0.1181, 0.7045, 0.1181, 0.7045, 0.1181, 0.75, 0.1181, 0.7273, 0.1575, 0.75, 0.1181, 0.7727, 0.1575, 0.7273, 0.1575, 0.7045, 0.03937, 0.75, 0.03937, 0.7273, 0.07873, 0.75, 0.03937, 0.7727, 0.07873, 0.7273, 0.07873, 0.7273, 0.07873, 0.7727, 0.07873, 0.75, 0.1181, 0.7727, 0.07873, 0.7955, 0.1181, 0.75, 0.1181, 0.75, 0.1181, 0.7955, 0.1181, 0.7727, 0.1575, 0.7955, 0.1181, 0.8182, 0.1575, 0.7727, 0.1575, 0.8409, 0.1181, 0.8636, 0.1575, 0.8182, 0.1575, 0.8636, 0.07873, 0.8864, 0.1181, 0.8409, 0.1181, 0.8864, 0.03937, 0.9091, 0.07873, 0.8636, 0.07873, 0.8409, 0.1181, 0.8864, 0.1181, 0.8636, 0.1575, 0.8864, 0.1181, 0.9091, 0.1575, 0.8636, 0.1575, 0.8636, 0.07873, 0.9091, 0.07873, 0.8864, 0.1181, 0.9091, 0.07873, 0.9318, 0.1181, 0.8864, 0.1181, 0.8864, 0.1181, 0.9318, 0.1181, 0.9091, 0.1575, 0.9318, 0.1181, 0.9545, 0.1575, 0.9091, 0.1575, 0.8864, 0.03937, 0.9318, 0.03937, 0.9091, 0.07873, 0.9318, 0.03937, 0.9545, 0.07873, 0.9091, 0.07873, 0.9091, 0.07873, 0.9545, 0.07873, 0.9318, 0.1181, 0.9545, 0.07873, 0.9773, 0.1181, 0.9318, 0.1181, 0.9318, 0.1181, 0.9773, 0.1181, 0.9545, 0.1575, 0.9773, 0.1181, 1.0, 0.1575, 0.9545, 0.1575, 0.4091, 0.1575, 0.4318, 0.1181, 0.4545, 0.1575, 0.3636, 0.1575, 0.3864, 0.1181, 0.4091, 0.1575, 0.3182, 0.1575, 0.3409, 0.1181, 0.3636, 0.1575, 0.4091, 0.1575, 0.3864, 0.1181, 0.4318, 0.1181, 0.3864, 0.1181, 0.4091, 0.07873, 0.4318, 0.1181, 0.3636, 0.1575, 0.3409, 0.1181, 0.3864, 0.1181, 0.3409, 0.1181, 0.3636, 0.07873, 0.3864, 0.1181, 0.3864, 0.1181, 0.3636, 0.07873, 0.4091, 0.07873, 0.3636, 0.07873, 0.3864, 0.03937, 0.4091, 0.07873, 0.3182, 0.1575, 0.2955, 0.1181, 0.3409, 0.1181, 0.2955, 0.1181, 0.3182, 0.07873, 0.3409, 0.1181, 0.3409, 0.1181, 0.3182, 0.07873, 0.3636, 0.07873, 0.3182, 0.07873, 0.3409, 0.03937, 0.3636, 0.07873, 0.3636, 0.07873, 0.3409, 0.03937, 0.3864, 0.03937, 0.3409, 0.03937, 0.3636, 0.0, 0.3864, 0.03937, 0.1136, 0.1181, 0.1364, 0.1575, 0.09091, 0.1575, 0.1364, 0.07873, 0.1591, 0.1181, 0.1136, 0.1181, 0.1591, 0.03937, 0.1818, 0.07873, 0.1364, 0.07873, 0.1136, 0.1181, 0.1591, 0.1181, 0.1364, 0.1575, 0.1591, 0.1181, 0.1818, 0.1575, 0.1364, 0.1575, 0.1364, 0.07873, 0.1818, 0.07873, 0.1591, 0.1181, 0.1818, 0.07873, 0.2045, 0.1181, 0.1591, 0.1181, 0.1591, 0.1181, 0.2045, 0.1181, 0.1818, 0.1575, 0.2045, 0.1181, 0.2273, 0.1575, 0.1818, 0.1575, 0.1591, 0.03937, 0.2045, 0.03937, 0.1818, 0.07873, 0.2045, 0.03937, 0.2273, 0.07873, 0.1818, 0.07873, 0.1818, 0.07873, 0.2273, 0.07873, 0.2045, 0.1181, 0.2273, 0.07873, 0.25, 0.1181, 0.2045, 0.1181, 0.2045, 0.1181, 0.25, 0.1181, 0.2273, 0.1575, 0.25, 0.1181, 0.2727, 0.1575, 0.2273, 0.1575])
me_icosphere.update()
me_cylinder_001 = bpy.data.meshes.new('Cylinder.001')
me_cylinder_001.from_pydata([(-0.1492, -0.08457, -0.1924), (0.0, 0.203, 0.21), (-0.1492, -0.05636, 0.1174), (0.0396, 0.1991, 0.21), (-0.1492, -0.05636, -0.1922), (0.07768, 0.1875, 0.21), (-0.1492, 0.02828, -0.1915), (0.1128, 0.1688, 0.21), (0.1492, -0.05636, 0.1174), (0.1435, 0.1435, 0.21), (0.1688, 0.1128, -0.1927), (0.1688, 0.1128, 0.21), (0.1875, 0.07768, -0.1927), (0.1875, 0.07768, 0.21), (0.1991, 0.0396, -0.1927), (0.1991, 0.0396, 0.21), (0.203, 7.58e-10, -0.1927), (0.203, 0.0, 0.21), (0.1991, -0.0396, -0.1927), (0.1991, -0.0396, 0.21), (0.1875, -0.07768, -0.1927), (0.1875, -0.07768, 0.21), (0.1688, -0.1128, -0.1927), (0.1688, -0.1128, 0.21), (0.1435, -0.1435, 0.21), (0.1128, -0.1688, 0.21), (0.07768, -0.1875, 0.21), (0.0396, -0.1991, 0.21), (0.0, -0.203, 0.21), (-0.0396, -0.1991, 0.21), (-0.07768, -0.1875, 0.21), (-0.1128, -0.1688, 0.21), (-0.1435, -0.1435, 0.21), (-0.1688, -0.1128, -0.1927), (-0.1688, -0.1128, 0.21), (-0.1875, -0.07768, -0.1927), (-0.1875, -0.07768, 0.21), (-0.1991, -0.0396, -0.1927), (-0.1991, -0.0396, 0.21), (-0.203, 7.58e-10, -0.1927), (-0.203, 0.0, 0.21), (-0.1991, 0.0396, -0.1927), (-0.1991, 0.0396, 0.21), (-0.1875, 0.07768, -0.1927), (-0.1875, 0.07768, 0.21), (-0.1688, 0.1128, -0.1927), (-0.1688, 0.1128, 0.21), (0.1492, -0.05636, -0.1922), (-0.1435, 0.1435, 0.21), (-0.1492, 0.02828, 0.1181), (-0.1128, 0.1688, 0.21), (-0.1492, 0.0847, -0.191), (-0.07768, 0.1875, 0.21), (-0.1492, 0.0847, 0.1186), (-0.0396, 0.1991, 0.21), (-0.1492, 0.05649, -0.1913), (-0.1492, 0.05649, 0.1184), (-0.1492, 6.62e-05, -0.1917), (-0.1492, 6.621e-05, 0.1179), (0.1492, 6.621e-05, 0.1179), (0.1688, 0.1128, 0.117), (0.1875, 0.07768, 0.117), (0.1991, 0.0396, 0.117), (0.203, 5.113e-09, 0.117), (0.1991, -0.0396, 0.117), (0.1875, -0.07768, 0.117), (0.1688, -0.1128, 0.117), (-0.1688, -0.1128, 0.117), (-0.1875, -0.07768, 0.117), (-0.1991, -0.0396, 0.117), (-0.203, 5.113e-09, 0.117), (-0.1991, 0.0396, 0.117), (-0.1875, 0.07768, 0.117), (-0.1688, 0.1128, 0.117), (0.1492, 6.62e-05, -0.1917), (0.1492, 0.0847, -0.191), (0.1492, 0.0847, 0.1186), (0.1492, 0.02828, -0.1915), (0.1492, -0.1128, -0.1927), (-0.1492, -0.1128, -0.1927), (0.1492, -0.1128, 0.117), (-0.1492, -0.1128, 0.117), (0.1492, 0.1129, -0.1908), (-0.1492, 0.1129, -0.1908), (0.1492, 0.1129, 0.1188), (-0.1492, 0.1129, 0.1188), (-0.1119, -0.1128, 0.117), (0.0, 0.1145, 0.1188), (0.1492, 0.02828, 0.1181), (-0.03729, -0.1128, 0.117), (0.07459, 0.1145, 0.1188), (0.1492, 0.05649, -0.1913), (-0.07459, -0.1128, 0.117), (0.1119, 0.1145, 0.1188), (0.1492, 0.05649, 0.1184), (0.03729, 0.1145, 0.1188), (0.1492, -0.02815, -0.192), (0.03729, -0.1128, 0.117), (-0.07459, 0.1145, 0.1188), (0.1492, -0.02815, 0.1177), (0.1119, -0.1128, 0.117), (0.07459, -0.1128, 0.117), (-0.03729, 0.1145, 0.1188), (0.1492, -0.08457, 0.1172), (-0.1119, 0.1145, 0.1188), (0.1492, -0.08457, -0.1924), (0.0, -0.1128, 0.117), (-0.1492, -0.08457, 0.1172), (-0.1492, -0.02815, 0.1177), (-0.1492, -0.02815, -0.192)], [], [(107, 0, 4, 2), (58, 57, 6, 49), (56, 55, 51, 53), (49, 6, 55, 56), (7, 9, 84, 93), (60, 11, 13, 61), (61, 13, 15, 62), (62, 15, 17, 63), (63, 17, 19, 64), (64, 19, 21, 65), (65, 21, 23, 66), (67, 34, 36, 68), (68, 36, 38, 69), (69, 38, 40, 70), (70, 40, 42, 71), (71, 42, 44, 72), (72, 44, 46, 73), (84, 9, 11, 60), (91, 94, 76, 75), (108, 109, 57, 58), (3, 1, 54, 52, 50, 48, 46, 44, 42, 40, 38, 36, 34, 32, 31, 30, 29, 28, 27, 26, 25, 24, 23, 21, 19, 17, 15, 13, 11, 9, 7, 5), (74, 59, 88, 77), (81, 79, 0, 107), (2, 4, 109, 108), (45, 73, 85, 83), (43, 72, 73, 45), (41, 71, 72, 43), (39, 70, 71, 41), (37, 69, 70, 39), (35, 68, 69, 37), (33, 67, 68, 35), (20, 65, 66, 22), (18, 64, 65, 20), (16, 63, 64, 18), (14, 62, 63, 16), (12, 61, 62, 14), (10, 60, 61, 12), (82, 84, 60, 10), (67, 33, 79, 81), (22, 66, 80, 78), (53, 51, 83, 85), (75, 76, 84, 82), (5, 7, 93, 90), (31, 86, 92, 30), (34, 67, 81, 32), (24, 80, 66, 23), (47, 8, 99, 96), (48, 85, 73, 46), (50, 52, 98, 104), (33, 35, 37, 39, 41, 43, 45, 83, 51, 55, 6, 57, 109, 4, 0, 79), (54, 1, 87, 102), (82, 10, 12, 14, 16, 18, 20, 22, 78, 105, 47, 96, 74, 77, 91, 75), (78, 80, 103, 105), (52, 54, 102, 98), (29, 89, 106, 28), (1, 3, 95, 87), (48, 50, 104, 85), (28, 106, 97, 27), (25, 100, 80, 24), (3, 5, 90, 95), (32, 81, 86, 31), (85, 104, 98, 102, 87, 95, 90, 93, 84, 76, 94, 88, 59, 99, 8, 103, 80, 100, 101, 97, 106, 89, 92, 86, 81, 107, 2, 108, 58, 49, 56, 53), (96, 99, 59, 74), (105, 103, 8, 47), (77, 88, 94, 91), (27, 97, 101, 26), (30, 92, 89, 29), (26, 101, 100, 25)])
me_cylinder_001.polygons.foreach_set('use_smooth', [True] * 68)
_uv = me_cylinder_001.uv_layers.new(name='UVMap')
_uv.uv.foreach_set('vector', [0.3438, 0.75, 0.3437, 0.5, 0.3438, 0.5, 0.3438, 0.75, 0.3438, 0.75, 0.3438, 0.5, 0.3438, 0.5, 0.3438, 0.75, 0.3438, 0.75, 0.3438, 0.5, 0.3437, 0.5, 0.3438, 0.75, 0.3438, 0.75, 0.3438, 0.5, 0.3438, 0.5, 0.3438, 0.75, 0.3833, 0.4496, 0.4197, 0.4197, 0.6562, 0.75, 0.6172, 0.75, 0.8438, 0.75, 0.8438, 1.0, 0.8125, 1.0, 0.8125, 0.75, 0.8125, 0.75, 0.8125, 1.0, 0.7812, 1.0, 0.7812, 0.75, 0.7812, 0.75, 0.7812, 1.0, 0.75, 1.0, 0.75, 0.75, 0.75, 0.75, 0.75, 1.0, 0.7188, 1.0, 0.7188, 0.75, 0.7188, 0.75, 0.7188, 1.0, 0.6875, 1.0, 0.6875, 0.75, 0.6875, 0.75, 0.6875, 1.0, 0.6562, 1.0, 0.6562, 0.75, 0.3438, 0.75, 0.3438, 1.0, 0.3125, 1.0, 0.3125, 0.75, 0.3125, 0.75, 0.3125, 1.0, 0.2812, 1.0, 0.2812, 0.75, 0.2812, 0.75, 0.2812, 1.0, 0.25, 1.0, 0.25, 0.75, 0.25, 0.75, 0.25, 1.0, 0.2188, 1.0, 0.2188, 0.75, 0.2188, 0.75, 0.2188, 1.0, 0.1875, 1.0, 0.1875, 0.75, 0.1875, 0.75, 0.1875, 1.0, 0.1562, 1.0, 0.1562, 0.75, 0.6562, 0.75, 0.4197, 0.4197, 0.4496, 0.3833, 0.8438, 0.75, 0.6562, 0.5, 0.6562, 0.75, 0.6562, 0.75, 0.6562, 0.5, 0.3438, 0.75, 0.3438, 0.5, 0.3438, 0.5, 0.3438, 0.75, 0.2968, 0.4854, 0.25, 0.49, 0.2032, 0.4854, 0.1582, 0.4717, 0.1167, 0.4496, 0.08029, 0.4197, 0.05045, 0.3833, 0.02827, 0.3418, 0.01461, 0.2968, 0.01, 0.25, 0.01461, 0.2032, 0.02827, 0.1582, 0.05045, 0.1167, 0.08029, 0.08029, 0.1167, 0.05045, 0.1582, 0.02827, 0.2032, 0.01461, 0.25, 0.01, 0.2968, 0.01461, 0.3418, 0.02827, 0.3833, 0.05045, 0.4197, 0.08029, 0.4496, 0.1167, 0.4717, 0.1582, 0.4854, 0.2032, 0.49, 0.25, 0.4854, 0.2968, 0.4717, 0.3418, 0.4496, 0.3833, 0.4197, 0.4197, 0.3833, 0.4496, 0.3418, 0.4717, 0.6562, 0.5, 0.6562, 0.75, 0.6562, 0.75, 0.6562, 0.5, 0.3438, 0.75, 0.3438, 0.5, 0.3437, 0.5, 0.3438, 0.75, 0.3438, 0.75, 0.3438, 0.5, 0.3438, 0.5, 0.3438, 0.75, 0.1562, 0.5, 0.1562, 0.75, 0.3438, 0.75, 0.3438, 0.5, 0.1875, 0.5, 0.1875, 0.75, 0.1562, 0.75, 0.1562, 0.5, 0.2188, 0.5, 0.2188, 0.75, 0.1875, 0.75, 0.1875, 0.5, 0.25, 0.5, 0.25, 0.75, 0.2188, 0.75, 0.2188, 0.5, 0.2812, 0.5, 0.2812, 0.75, 0.25, 0.75, 0.25, 0.5, 0.3125, 0.5, 0.3125, 0.75, 0.2812, 0.75, 0.2812, 0.5, 0.3438, 0.5, 0.3438, 0.75, 0.3125, 0.75, 0.3125, 0.5, 0.6875, 0.5, 0.6875, 0.75, 0.6562, 0.75, 0.6562, 0.5, 0.7188, 0.5, 0.7188, 0.75, 0.6875, 0.75, 0.6875, 0.5, 0.75, 0.5, 0.75, 0.75, 0.7188, 0.75, 0.7188, 0.5, 0.7812, 0.5, 0.7812, 0.75, 0.75, 0.75, 0.75, 0.5, 0.8125, 0.5, 0.8125, 0.75, 0.7812, 0.75, 0.7812, 0.5, 0.8438, 0.5, 0.8438, 0.75, 0.8125, 0.75, 0.8125, 0.5, 0.6562, 0.5, 0.6562, 0.75, 0.8438, 0.75, 0.8438, 0.5, 0.3438, 0.75, 0.3438, 0.5, 0.3438, 0.5, 0.3438, 0.75, 0.6562, 0.5, 0.6562, 0.75, 0.6562, 0.75, 0.6562, 0.5, 0.3438, 0.75, 0.3437, 0.5, 0.3438, 0.5, 0.3438, 0.75, 0.6562, 0.5, 0.6562, 0.75, 0.6562, 0.75, 0.6562, 0.5, 0.3418, 0.4717, 0.3833, 0.4496, 0.6172, 0.75, 0.5781, 0.75, 0.1167, 0.05045, 0.0, 0.0, 0.0, 0.0, 0.1582, 0.02827, 0.0, 0.0, 0.0, 0.0, 0.0, 0.0, 0.0, 0.0, 0.0, 0.0, 0.0, 0.0, 0.0, 0.0, 0.0, 0.0, 0.6562, 0.5, 0.6562, 0.75, 0.6562, 0.75, 0.6562, 0.5, 0.08029, 0.4197, 0.3438, 0.75, 0.1562, 0.75, 0.1562, 1.0, 0.1167, 0.4496, 0.1582, 0.4717, 0.4219, 0.75, 0.3828, 0.75, 0.3438, 0.5, 0.3125, 0.5, 0.2812, 0.5, 0.25, 0.5, 0.2188, 0.5, 0.1875, 0.5, 0.1562, 0.5, 0.3438, 0.5, 0.3437, 0.5, 0.3438, 0.5, 0.3438, 0.5, 0.3438, 0.5, 0.3438, 0.5, 0.3438, 0.5, 0.3437, 0.5, 0.3438, 0.5, 0.2032, 0.4854, 0.25, 0.49, 0.5, 0.75, 0.4609, 0.75, 0.6562, 0.5, 0.8438, 0.5, 0.8125, 0.5, 0.7812, 0.5, 0.75, 0.5, 0.7188, 0.5, 0.6875, 0.5, 0.6562, 0.5, 0.6562, 0.5, 0.6562, 0.5, 0.6562, 0.5, 0.6562, 0.5, 0.6562, 0.5, 0.6562, 0.5, 0.6562, 0.5, 0.6562, 0.5, 0.6562, 0.5, 0.6562, 0.75, 0.6562, 0.75, 0.6562, 0.5, 0.1582, 0.4717, 0.2032, 0.4854, 0.4609, 0.75, 0.4219, 0.75, 0.2032, 0.01461, 0.0, 0.0, 0.0, 0.0, 0.25, 0.01, 0.25, 0.49, 0.2968, 0.4854, 0.5391, 0.75, 0.5, 0.75, 0.08029, 0.4197, 0.1167, 0.4496, 0.3828, 0.75, 0.3438, 0.75, 0.25, 0.01, 0.0, 0.0, 0.0, 0.0, 0.2968, 0.01461, 0.3833, 0.05045, 0.0, 0.0, 0.0, 0.0, 0.0, 0.0, 0.2968, 0.4854, 0.3418, 0.4717, 0.5781, 0.75, 0.5391, 0.75, 0.0, 0.0, 0.0, 0.0, 0.0, 0.0, 0.1167, 0.05045, 0.3438, 0.75, 0.3828, 0.75, 0.4219, 0.75, 0.4609, 0.75, 0.5, 0.75, 0.5391, 0.75, 0.5781, 0.75, 0.6172, 0.75, 0.6562, 0.75, 0.6562, 0.75, 0.6562, 0.75, 0.6562, 0.75, 0.6562, 0.75, 0.6562, 0.75, 0.6562, 0.75, 0.6562, 0.75, 0.6562, 0.75, 0.0, 0.0, 0.0, 0.0, 0.0, 0.0, 0.0, 0.0, 0.0, 0.0, 0.0, 0.0, 0.0, 0.0, 0.0, 0.0, 0.04297, 0.09375, 0.08594, 0.1875, 0.1289, 0.2812, 0.1719, 0.375, 0.2148, 0.4688, 0.2578, 0.5625, 0.3008, 0.6562, 0.6562, 0.5, 0.6562, 0.75, 0.6562, 0.75, 0.6562, 0.5, 0.6562, 0.5, 0.6562, 0.75, 0.6562, 0.75, 0.6562, 0.5, 0.6562, 0.5, 0.6562, 0.75, 0.6562, 0.75, 0.6562, 0.5, 0.2968, 0.01461, 0.0, 0.0, 0.0, 0.0, 0.3418, 0.02827, 0.1582, 0.02827, 0.0, 0.0, 0.0, 0.0, 0.2032, 0.01461, 0.3418, 0.02827, 0.0, 0.0, 0.0, 0.0, 0.3833, 0.05045])
me_cylinder_001.update()

# ---- objects
ob_light = bpy.data.objects.new('Light', light_light)
ob_empty = bpy.data.objects.new('Empty', None)
ob_cylinder = bpy.data.objects.new('Cylinder', me_cylinder)
ob_icosphere = bpy.data.objects.new('Icosphere', me_icosphere)
ob_cylinder_001 = bpy.data.objects.new('Cylinder.001', me_cylinder_001)

# ---- transforms, parenting, visibility, modifiers, constraints
ob_light.location = (4.076, 1.005, 5.904)
ob_light.rotation_euler = (0.6503, 0.05522, 1.866)
ob_light.lock_rotations_4d = False
ob_light.empty_display_type = 'ARROWS'
ob_light.color = (0.0, 0.0, 0.0, 0.0)
ob_light.lineart.crease_threshold = 0.0
ob_empty.location = (-0.4959, -0.1945, 0.3)
ob_empty.rotation_euler = (1.571, 0.0, 1.571)
ob_empty.scale = (0.5444, 0.5444, 0.5444)
ob_empty.empty_display_type = 'IMAGE'
ob_empty.empty_display_size = 5.0
ob_empty.empty_image_offset = (-0.415, -0.6971)
ob_cylinder.location = (0.0, 0.0, 0.0)
ob_cylinder.rotation_euler = (1.571, 0.0, 0.0)
_m = ob_cylinder.modifiers.new('Auto Smooth', 'NODES')
_m.node_group = ng_auto_smooth
_gi = [s.identifier for s in ng_auto_smooth.interface.items_tree if s.item_type == 'SOCKET' and s.in_out == 'INPUT']
_m[_gi[1]] = 0.5236  # Angle
ob_icosphere.location = (0.0, 0.9372, 0.0)
_m = ob_icosphere.modifiers.new('Auto Smooth', 'NODES')
_m.node_group = ng_auto_smooth
_gi = [s.identifier for s in ng_auto_smooth.interface.items_tree if s.item_type == 'SOCKET' and s.in_out == 'INPUT']
_m[_gi[1]] = 0.5236  # Angle
ob_cylinder_001.location = (0.0, 0.8763, 0.0)
ob_cylinder_001.rotation_euler = (1.571, 0.0, 0.0)
_m = ob_cylinder_001.modifiers.new('Auto Smooth', 'NODES')
_m.node_group = ng_auto_smooth
_gi = [s.identifier for s in ng_auto_smooth.interface.items_tree if s.item_type == 'SOCKET' and s.in_out == 'INPUT']
_m[_gi[1]] = 0.5236  # Angle

# ---- collection membership
col_collection.objects.link(ob_light)
col_collection.objects.link(ob_empty)
col_collection.objects.link(ob_cylinder)
col_collection.objects.link(ob_icosphere)
col_collection.objects.link(ob_cylinder_001)

# ---- scene / render settings (as saved in the file)
scene.frame_start = 1; scene.frame_end = 250; scene.frame_set(1)
scene.render.engine = 'BLENDER_EEVEE_NEXT'
scene.cycles.sampling_pattern = 'TABULATED_SOBOL'
scene.view_settings.view_transform = 'Filmic'
bpy.context.view_layer.update()

# ---- added for rendering (the .blend has no active camera): camera
cam_auto = bpy.data.cameras.new('AutoCamera')
cam_auto.lens = 50.0
cam_auto.sensor_width = 36.0
cam_auto.clip_end = 1000.0
ob_auto_camera = bpy.data.objects.new('AutoCamera', cam_auto)
scene.collection.objects.link(ob_auto_camera)
ob_auto_camera.location = (2.12802, -2.54003, 1.70241)
ob_auto_camera.rotation_euler = (1.09748, -7.21219e-08, 0.694738)
scene.camera = ob_auto_camera
bpy.context.view_layer.update()
